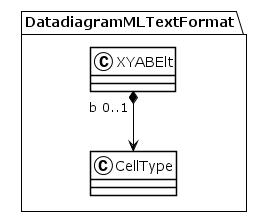

The diagram above was rendered by PlantUML. Its source (embedded in the PNG):
@startuml
!theme plain
package DatadiagramMLTextFormat {
class XYABElt {
}
XYABElt "b 0..1" *--> CellType
class CellType {
}
}
@enduml